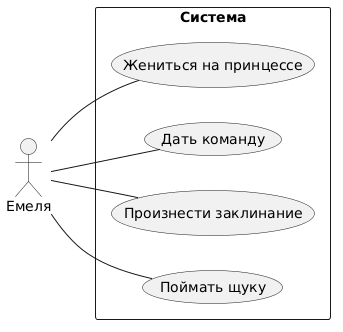

The diagram above was rendered by PlantUML. Its source (embedded in the PNG):
@startuml
left to right direction

actor Емеля as emelya

rectangle Система {
  emelya -- (Поймать щуку)
  emelya -- (Произнести заклинание)
  emelya -- (Дать команду)
  emelya -- (Жениться на принцессе)
}
@enduml